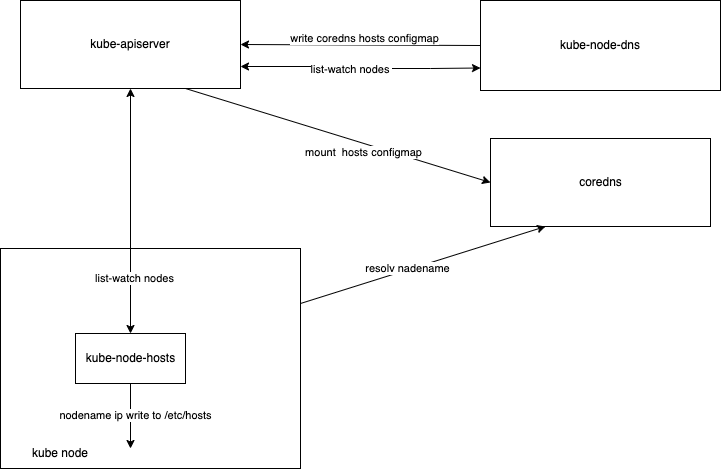

The diagram above was exported from draw.io. Its source (the exported page's mxGraphModel, read from the mxfile embedded in the PNG):
<mxGraphModel dx="1018" dy="1842" grid="1" gridSize="10" guides="1" tooltips="1" connect="1" arrows="1" fold="1" page="1" pageScale="1" pageWidth="827" pageHeight="1169" math="0" shadow="0">
  <root>
    <mxCell id="0" />
    <mxCell id="1" parent="0" />
    <mxCell id="rdOz_QQACuB8qxfRIz4H-1" value="kube-node-dns" style="rounded=0;whiteSpace=wrap;html=1;" parent="1" vertex="1">
      <mxGeometry x="490" y="-568" width="240" height="90" as="geometry" />
    </mxCell>
    <mxCell id="rdOz_QQACuB8qxfRIz4H-2" value="kube-apiserver" style="rounded=0;whiteSpace=wrap;html=1;" parent="1" vertex="1">
      <mxGeometry x="30" y="-568" width="220" height="88" as="geometry" />
    </mxCell>
    <mxCell id="rdOz_QQACuB8qxfRIz4H-3" value="" style="rounded=0;whiteSpace=wrap;html=1;" parent="1" vertex="1">
      <mxGeometry x="10" y="-320" width="300" height="220" as="geometry" />
    </mxCell>
    <mxCell id="rdOz_QQACuB8qxfRIz4H-6" value="kube node" style="text;html=1;strokeColor=none;fillColor=none;align=center;verticalAlign=middle;whiteSpace=wrap;rounded=0;" parent="1" vertex="1">
      <mxGeometry x="40" y="-130" width="60" height="30" as="geometry" />
    </mxCell>
    <mxCell id="rdOz_QQACuB8qxfRIz4H-13" value="kube-node-hosts" style="html=1;" parent="1" vertex="1">
      <mxGeometry x="85" y="-235" width="110" height="50" as="geometry" />
    </mxCell>
    <mxCell id="rdOz_QQACuB8qxfRIz4H-15" value="coredns" style="html=1;" parent="1" vertex="1">
      <mxGeometry x="500" y="-430" width="220" height="88" as="geometry" />
    </mxCell>
    <mxCell id="rdOz_QQACuB8qxfRIz4H-18" value="" style="endArrow=classic;html=1;rounded=0;exitX=0;exitY=0.5;exitDx=0;exitDy=0;entryX=1;entryY=0.5;entryDx=0;entryDy=0;" parent="1" source="rdOz_QQACuB8qxfRIz4H-1" target="rdOz_QQACuB8qxfRIz4H-2" edge="1">
      <mxGeometry width="50" height="50" relative="1" as="geometry">
        <mxPoint x="390" y="-380" as="sourcePoint" />
        <mxPoint x="440" y="-430" as="targetPoint" />
      </mxGeometry>
    </mxCell>
    <mxCell id="rdOz_QQACuB8qxfRIz4H-19" value="write coredns hosts configmap" style="edgeLabel;html=1;align=center;verticalAlign=middle;resizable=0;points=[];" parent="rdOz_QQACuB8qxfRIz4H-18" vertex="1" connectable="0">
      <mxGeometry x="-0.0358" y="2" relative="1" as="geometry">
        <mxPoint y="-9" as="offset" />
      </mxGeometry>
    </mxCell>
    <mxCell id="rdOz_QQACuB8qxfRIz4H-20" value="" style="endArrow=classic;html=1;rounded=0;exitX=0.75;exitY=1;exitDx=0;exitDy=0;entryX=0;entryY=0.5;entryDx=0;entryDy=0;" parent="1" source="rdOz_QQACuB8qxfRIz4H-2" target="rdOz_QQACuB8qxfRIz4H-15" edge="1">
      <mxGeometry width="50" height="50" relative="1" as="geometry">
        <mxPoint x="390" y="-380" as="sourcePoint" />
        <mxPoint x="440" y="-430" as="targetPoint" />
      </mxGeometry>
    </mxCell>
    <mxCell id="rdOz_QQACuB8qxfRIz4H-21" value="mount&amp;nbsp; hosts configmap" style="edgeLabel;html=1;align=center;verticalAlign=middle;resizable=0;points=[];" parent="rdOz_QQACuB8qxfRIz4H-20" vertex="1" connectable="0">
      <mxGeometry x="0.35" relative="1" as="geometry">
        <mxPoint x="-28" as="offset" />
      </mxGeometry>
    </mxCell>
    <mxCell id="rdOz_QQACuB8qxfRIz4H-22" value="" style="endArrow=classic;startArrow=classic;html=1;rounded=0;exitX=1;exitY=0.75;exitDx=0;exitDy=0;entryX=0;entryY=0.75;entryDx=0;entryDy=0;edgeStyle=orthogonalEdgeStyle;" parent="1" source="rdOz_QQACuB8qxfRIz4H-2" target="rdOz_QQACuB8qxfRIz4H-1" edge="1">
      <mxGeometry width="50" height="50" relative="1" as="geometry">
        <mxPoint x="390" y="-380" as="sourcePoint" />
        <mxPoint x="440" y="-430" as="targetPoint" />
        <Array as="points">
          <mxPoint x="345" y="-502" />
          <mxPoint x="345" y="-500" />
          <mxPoint x="440" y="-500" />
        </Array>
      </mxGeometry>
    </mxCell>
    <mxCell id="rdOz_QQACuB8qxfRIz4H-25" value="list-watch nodes&amp;nbsp;" style="edgeLabel;html=1;align=center;verticalAlign=middle;resizable=0;points=[];" parent="rdOz_QQACuB8qxfRIz4H-22" vertex="1" connectable="0">
      <mxGeometry x="0.088" y="-2" relative="1" as="geometry">
        <mxPoint x="-20" y="-2" as="offset" />
      </mxGeometry>
    </mxCell>
    <mxCell id="rdOz_QQACuB8qxfRIz4H-27" value="" style="endArrow=classic;startArrow=classic;html=1;rounded=0;exitX=0.5;exitY=0;exitDx=0;exitDy=0;entryX=0.5;entryY=1;entryDx=0;entryDy=0;" parent="1" source="rdOz_QQACuB8qxfRIz4H-13" target="rdOz_QQACuB8qxfRIz4H-2" edge="1">
      <mxGeometry width="50" height="50" relative="1" as="geometry">
        <mxPoint x="390" y="-380" as="sourcePoint" />
        <mxPoint x="440" y="-430" as="targetPoint" />
      </mxGeometry>
    </mxCell>
    <mxCell id="rdOz_QQACuB8qxfRIz4H-28" value="list-watch nodes" style="edgeLabel;html=1;align=center;verticalAlign=middle;resizable=0;points=[];" parent="rdOz_QQACuB8qxfRIz4H-27" vertex="1" connectable="0">
      <mxGeometry x="-0.5468" y="-3" relative="1" as="geometry">
        <mxPoint as="offset" />
      </mxGeometry>
    </mxCell>
    <mxCell id="rdOz_QQACuB8qxfRIz4H-29" value="" style="endArrow=classic;html=1;rounded=0;exitX=0.5;exitY=1;exitDx=0;exitDy=0;" parent="1" source="rdOz_QQACuB8qxfRIz4H-13" edge="1">
      <mxGeometry width="50" height="50" relative="1" as="geometry">
        <mxPoint x="280" y="-380" as="sourcePoint" />
        <mxPoint x="140" y="-120" as="targetPoint" />
      </mxGeometry>
    </mxCell>
    <mxCell id="rdOz_QQACuB8qxfRIz4H-30" value="nodename ip write to /etc/hosts" style="edgeLabel;html=1;align=center;verticalAlign=middle;resizable=0;points=[];" parent="rdOz_QQACuB8qxfRIz4H-29" vertex="1" connectable="0">
      <mxGeometry x="-0.0615" y="4" relative="1" as="geometry">
        <mxPoint as="offset" />
      </mxGeometry>
    </mxCell>
    <mxCell id="rdOz_QQACuB8qxfRIz4H-32" value="" style="endArrow=classic;html=1;rounded=0;exitX=1;exitY=0.25;exitDx=0;exitDy=0;entryX=0.25;entryY=1;entryDx=0;entryDy=0;" parent="1" source="rdOz_QQACuB8qxfRIz4H-3" target="rdOz_QQACuB8qxfRIz4H-15" edge="1">
      <mxGeometry width="50" height="50" relative="1" as="geometry">
        <mxPoint x="270" y="-350" as="sourcePoint" />
        <mxPoint x="320" y="-400" as="targetPoint" />
      </mxGeometry>
    </mxCell>
    <mxCell id="rdOz_QQACuB8qxfRIz4H-34" value="resolv nadename" style="edgeLabel;html=1;align=center;verticalAlign=middle;resizable=0;points=[];" parent="rdOz_QQACuB8qxfRIz4H-32" vertex="1" connectable="0">
      <mxGeometry x="-0.3934" y="4" relative="1" as="geometry">
        <mxPoint x="33" y="-8" as="offset" />
      </mxGeometry>
    </mxCell>
  </root>
</mxGraphModel>